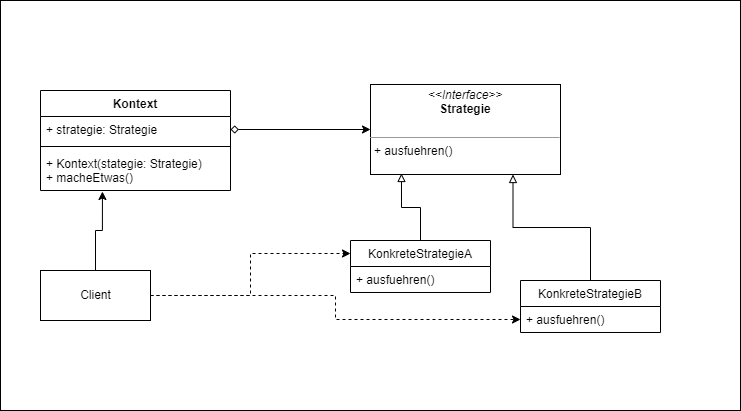

The diagram above was exported from draw.io. Its source (the exported page's mxGraphModel, read from the mxfile embedded in the PNG):
<mxGraphModel dx="1152" dy="636" grid="1" gridSize="10" guides="1" tooltips="1" connect="1" arrows="1" fold="1" page="1" pageScale="1" pageWidth="827" pageHeight="1169" math="0" shadow="0">
  <root>
    <mxCell id="0" />
    <mxCell id="1" parent="0" />
    <mxCell id="Md5q2TXUFS_mGcN5m7oF-19" value="" style="verticalLabelPosition=bottom;verticalAlign=top;html=1;shape=mxgraph.basic.rect;fillColor2=none;strokeWidth=1;size=20;indent=5;" vertex="1" parent="1">
      <mxGeometry x="40" y="70" width="740" height="410" as="geometry" />
    </mxCell>
    <mxCell id="Md5q2TXUFS_mGcN5m7oF-1" value="&lt;p style=&quot;margin: 0px ; margin-top: 4px ; text-align: center&quot;&gt;&lt;i&gt;&amp;lt;&amp;lt;Interface&amp;gt;&amp;gt;&lt;/i&gt;&lt;br&gt;&lt;b&gt;Strategie&lt;/b&gt;&lt;/p&gt;&lt;p style=&quot;margin: 0px ; margin-left: 4px&quot;&gt;&lt;br&gt;&lt;/p&gt;&lt;hr size=&quot;1&quot;&gt;&lt;p style=&quot;margin: 0px ; margin-left: 4px&quot;&gt;+ ausfuehren()&lt;br&gt;&lt;br&gt;&lt;/p&gt;" style="verticalAlign=top;align=left;overflow=fill;fontSize=12;fontFamily=Helvetica;html=1;" vertex="1" parent="1">
      <mxGeometry x="410" y="154" width="190" height="90" as="geometry" />
    </mxCell>
    <mxCell id="Md5q2TXUFS_mGcN5m7oF-2" value="Kontext" style="swimlane;fontStyle=1;align=center;verticalAlign=top;childLayout=stackLayout;horizontal=1;startSize=26;horizontalStack=0;resizeParent=1;resizeParentMax=0;resizeLast=0;collapsible=1;marginBottom=0;" vertex="1" parent="1">
      <mxGeometry x="80" y="160" width="190" height="100" as="geometry" />
    </mxCell>
    <mxCell id="Md5q2TXUFS_mGcN5m7oF-3" value="+ strategie: Strategie" style="text;strokeColor=none;fillColor=none;align=left;verticalAlign=top;spacingLeft=4;spacingRight=4;overflow=hidden;rotatable=0;points=[[0,0.5],[1,0.5]];portConstraint=eastwest;" vertex="1" parent="Md5q2TXUFS_mGcN5m7oF-2">
      <mxGeometry y="26" width="190" height="26" as="geometry" />
    </mxCell>
    <mxCell id="Md5q2TXUFS_mGcN5m7oF-4" value="" style="line;strokeWidth=1;fillColor=none;align=left;verticalAlign=middle;spacingTop=-1;spacingLeft=3;spacingRight=3;rotatable=0;labelPosition=right;points=[];portConstraint=eastwest;" vertex="1" parent="Md5q2TXUFS_mGcN5m7oF-2">
      <mxGeometry y="52" width="190" height="8" as="geometry" />
    </mxCell>
    <mxCell id="Md5q2TXUFS_mGcN5m7oF-5" value="+ Kontext(stategie: Strategie)&#10;+ macheEtwas()" style="text;strokeColor=none;fillColor=none;align=left;verticalAlign=top;spacingLeft=4;spacingRight=4;overflow=hidden;rotatable=0;points=[[0,0.5],[1,0.5]];portConstraint=eastwest;" vertex="1" parent="Md5q2TXUFS_mGcN5m7oF-2">
      <mxGeometry y="60" width="190" height="40" as="geometry" />
    </mxCell>
    <mxCell id="Md5q2TXUFS_mGcN5m7oF-6" style="edgeStyle=orthogonalEdgeStyle;rounded=0;orthogonalLoop=1;jettySize=auto;html=1;entryX=0;entryY=0.5;entryDx=0;entryDy=0;startArrow=diamond;startFill=0;" edge="1" parent="1" source="Md5q2TXUFS_mGcN5m7oF-3" target="Md5q2TXUFS_mGcN5m7oF-1">
      <mxGeometry relative="1" as="geometry" />
    </mxCell>
    <mxCell id="Md5q2TXUFS_mGcN5m7oF-11" style="edgeStyle=orthogonalEdgeStyle;rounded=0;orthogonalLoop=1;jettySize=auto;html=1;entryX=0.163;entryY=0.989;entryDx=0;entryDy=0;entryPerimeter=0;startArrow=none;startFill=0;endArrow=block;endFill=0;" edge="1" parent="1" source="Md5q2TXUFS_mGcN5m7oF-7" target="Md5q2TXUFS_mGcN5m7oF-1">
      <mxGeometry relative="1" as="geometry" />
    </mxCell>
    <mxCell id="Md5q2TXUFS_mGcN5m7oF-7" value="KonkreteStrategieA" style="swimlane;fontStyle=0;childLayout=stackLayout;horizontal=1;startSize=26;fillColor=none;horizontalStack=0;resizeParent=1;resizeParentMax=0;resizeLast=0;collapsible=1;marginBottom=0;" vertex="1" parent="1">
      <mxGeometry x="390" y="310" width="140" height="52" as="geometry" />
    </mxCell>
    <mxCell id="Md5q2TXUFS_mGcN5m7oF-8" value="+ ausfuehren()" style="text;strokeColor=none;fillColor=none;align=left;verticalAlign=top;spacingLeft=4;spacingRight=4;overflow=hidden;rotatable=0;points=[[0,0.5],[1,0.5]];portConstraint=eastwest;" vertex="1" parent="Md5q2TXUFS_mGcN5m7oF-7">
      <mxGeometry y="26" width="140" height="26" as="geometry" />
    </mxCell>
    <mxCell id="Md5q2TXUFS_mGcN5m7oF-14" style="edgeStyle=orthogonalEdgeStyle;rounded=0;orthogonalLoop=1;jettySize=auto;html=1;entryX=0.75;entryY=1;entryDx=0;entryDy=0;startArrow=none;startFill=0;endArrow=block;endFill=0;" edge="1" parent="1" source="Md5q2TXUFS_mGcN5m7oF-12" target="Md5q2TXUFS_mGcN5m7oF-1">
      <mxGeometry relative="1" as="geometry" />
    </mxCell>
    <mxCell id="Md5q2TXUFS_mGcN5m7oF-12" value="KonkreteStrategieB" style="swimlane;fontStyle=0;childLayout=stackLayout;horizontal=1;startSize=26;fillColor=none;horizontalStack=0;resizeParent=1;resizeParentMax=0;resizeLast=0;collapsible=1;marginBottom=0;" vertex="1" parent="1">
      <mxGeometry x="560" y="350" width="140" height="52" as="geometry" />
    </mxCell>
    <mxCell id="Md5q2TXUFS_mGcN5m7oF-13" value="+ ausfuehren()" style="text;strokeColor=none;fillColor=none;align=left;verticalAlign=top;spacingLeft=4;spacingRight=4;overflow=hidden;rotatable=0;points=[[0,0.5],[1,0.5]];portConstraint=eastwest;" vertex="1" parent="Md5q2TXUFS_mGcN5m7oF-12">
      <mxGeometry y="26" width="140" height="26" as="geometry" />
    </mxCell>
    <mxCell id="Md5q2TXUFS_mGcN5m7oF-16" style="edgeStyle=orthogonalEdgeStyle;rounded=0;orthogonalLoop=1;jettySize=auto;html=1;entryX=0.326;entryY=1.025;entryDx=0;entryDy=0;entryPerimeter=0;startArrow=none;startFill=0;endArrow=classic;endFill=1;" edge="1" parent="1" source="Md5q2TXUFS_mGcN5m7oF-15" target="Md5q2TXUFS_mGcN5m7oF-5">
      <mxGeometry relative="1" as="geometry" />
    </mxCell>
    <mxCell id="Md5q2TXUFS_mGcN5m7oF-17" style="edgeStyle=orthogonalEdgeStyle;rounded=0;orthogonalLoop=1;jettySize=auto;html=1;entryX=0;entryY=0.25;entryDx=0;entryDy=0;startArrow=none;startFill=0;endArrow=classic;endFill=1;dashed=1;" edge="1" parent="1" source="Md5q2TXUFS_mGcN5m7oF-15" target="Md5q2TXUFS_mGcN5m7oF-7">
      <mxGeometry relative="1" as="geometry" />
    </mxCell>
    <mxCell id="Md5q2TXUFS_mGcN5m7oF-18" style="edgeStyle=orthogonalEdgeStyle;rounded=0;orthogonalLoop=1;jettySize=auto;html=1;dashed=1;startArrow=none;startFill=0;endArrow=classic;endFill=1;" edge="1" parent="1" source="Md5q2TXUFS_mGcN5m7oF-15" target="Md5q2TXUFS_mGcN5m7oF-13">
      <mxGeometry relative="1" as="geometry" />
    </mxCell>
    <mxCell id="Md5q2TXUFS_mGcN5m7oF-15" value="Client" style="html=1;" vertex="1" parent="1">
      <mxGeometry x="80" y="340" width="110" height="50" as="geometry" />
    </mxCell>
  </root>
</mxGraphModel>